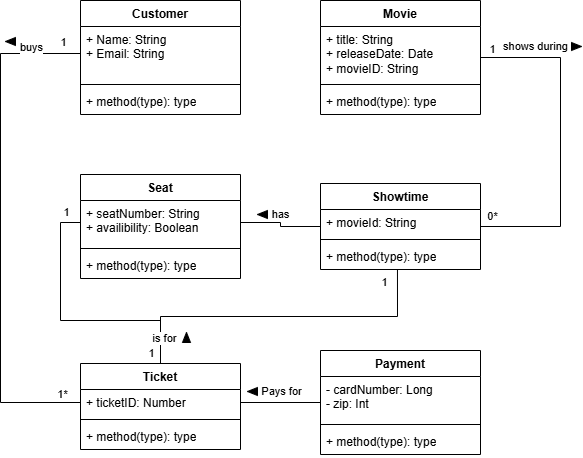

The diagram above was exported from draw.io. Its source (the exported page's mxGraphModel, read from the mxfile embedded in the PNG):
<mxGraphModel dx="691" dy="742" grid="1" gridSize="10" guides="1" tooltips="1" connect="1" arrows="1" fold="1" page="1" pageScale="1" pageWidth="850" pageHeight="1100" math="0" shadow="0">
  <root>
    <mxCell id="0" />
    <mxCell id="1" parent="0" />
    <mxCell id="IQgBog9SKDaTy6Wwidrm-21" parent="1" style="swimlane;fontStyle=1;align=center;verticalAlign=top;childLayout=stackLayout;horizontal=1;startSize=26;horizontalStack=0;resizeParent=1;resizeParentMax=0;resizeLast=0;collapsible=1;marginBottom=0;whiteSpace=wrap;html=1;" value="Customer" vertex="1">
      <mxGeometry height="114" width="160" x="120" as="geometry" />
    </mxCell>
    <mxCell id="IQgBog9SKDaTy6Wwidrm-22" parent="IQgBog9SKDaTy6Wwidrm-21" style="text;strokeColor=none;fillColor=none;align=left;verticalAlign=top;spacingLeft=4;spacingRight=4;overflow=hidden;rotatable=0;points=[[0,0.5],[1,0.5]];portConstraint=eastwest;whiteSpace=wrap;html=1;" value="+ Name: String&lt;div&gt;+ Email: String&lt;/div&gt;" vertex="1">
      <mxGeometry height="54" width="160" y="26" as="geometry" />
    </mxCell>
    <mxCell id="IQgBog9SKDaTy6Wwidrm-23" parent="IQgBog9SKDaTy6Wwidrm-21" style="line;strokeWidth=1;fillColor=none;align=left;verticalAlign=middle;spacingTop=-1;spacingLeft=3;spacingRight=3;rotatable=0;labelPosition=right;points=[];portConstraint=eastwest;strokeColor=inherit;" value="" vertex="1">
      <mxGeometry height="8" width="160" y="80" as="geometry" />
    </mxCell>
    <mxCell id="IQgBog9SKDaTy6Wwidrm-24" parent="IQgBog9SKDaTy6Wwidrm-21" style="text;strokeColor=none;fillColor=none;align=left;verticalAlign=top;spacingLeft=4;spacingRight=4;overflow=hidden;rotatable=0;points=[[0,0.5],[1,0.5]];portConstraint=eastwest;whiteSpace=wrap;html=1;" value="+ method(type): type" vertex="1">
      <mxGeometry height="26" width="160" y="88" as="geometry" />
    </mxCell>
    <mxCell id="pkVs4Kjb9Cidmny4NuYr-14" edge="1" parent="1" source="IQgBog9SKDaTy6Wwidrm-25" style="edgeStyle=orthogonalEdgeStyle;rounded=0;orthogonalLoop=1;jettySize=auto;html=1;exitX=1;exitY=0.5;exitDx=0;exitDy=0;entryX=1;entryY=0.5;entryDx=0;entryDy=0;endArrow=none;endFill=0;" target="IQgBog9SKDaTy6Wwidrm-45">
      <mxGeometry relative="1" as="geometry">
        <Array as="points">
          <mxPoint x="600" y="57" />
          <mxPoint x="600" y="226" />
        </Array>
      </mxGeometry>
    </mxCell>
    <mxCell id="pkVs4Kjb9Cidmny4NuYr-15" connectable="0" parent="pkVs4Kjb9Cidmny4NuYr-14" style="edgeLabel;html=1;align=center;verticalAlign=middle;resizable=0;points=[];" value="shows during" vertex="1">
      <mxGeometry relative="1" x="-0.7629" y="2" as="geometry">
        <mxPoint x="15" y="-10" as="offset" />
      </mxGeometry>
    </mxCell>
    <mxCell id="pkVs4Kjb9Cidmny4NuYr-18" connectable="0" parent="pkVs4Kjb9Cidmny4NuYr-14" style="edgeLabel;html=1;align=center;verticalAlign=middle;resizable=0;points=[];" value="0*" vertex="1">
      <mxGeometry relative="1" x="0.9271" y="-2" as="geometry">
        <mxPoint x="-1" y="-9" as="offset" />
      </mxGeometry>
    </mxCell>
    <mxCell id="pkVs4Kjb9Cidmny4NuYr-19" connectable="0" parent="pkVs4Kjb9Cidmny4NuYr-14" style="edgeLabel;html=1;align=center;verticalAlign=middle;resizable=0;points=[];" value="1" vertex="1">
      <mxGeometry relative="1" x="-0.9271" y="2" as="geometry">
        <mxPoint x="-1" y="-7" as="offset" />
      </mxGeometry>
    </mxCell>
    <mxCell id="IQgBog9SKDaTy6Wwidrm-25" parent="1" style="swimlane;fontStyle=1;align=center;verticalAlign=top;childLayout=stackLayout;horizontal=1;startSize=26;horizontalStack=0;resizeParent=1;resizeParentMax=0;resizeLast=0;collapsible=1;marginBottom=0;whiteSpace=wrap;html=1;" value="Movie" vertex="1">
      <mxGeometry height="114" width="160" x="360" as="geometry" />
    </mxCell>
    <mxCell id="IQgBog9SKDaTy6Wwidrm-26" parent="IQgBog9SKDaTy6Wwidrm-25" style="text;strokeColor=none;fillColor=none;align=left;verticalAlign=top;spacingLeft=4;spacingRight=4;overflow=hidden;rotatable=0;points=[[0,0.5],[1,0.5]];portConstraint=eastwest;whiteSpace=wrap;html=1;" value="+ title: String&lt;div&gt;+ releaseDate: Date&lt;/div&gt;&lt;div&gt;+ movieID: String&lt;/div&gt;" vertex="1">
      <mxGeometry height="54" width="160" y="26" as="geometry" />
    </mxCell>
    <mxCell id="IQgBog9SKDaTy6Wwidrm-27" parent="IQgBog9SKDaTy6Wwidrm-25" style="line;strokeWidth=1;fillColor=none;align=left;verticalAlign=middle;spacingTop=-1;spacingLeft=3;spacingRight=3;rotatable=0;labelPosition=right;points=[];portConstraint=eastwest;strokeColor=inherit;" value="" vertex="1">
      <mxGeometry height="8" width="160" y="80" as="geometry" />
    </mxCell>
    <mxCell id="IQgBog9SKDaTy6Wwidrm-28" parent="IQgBog9SKDaTy6Wwidrm-25" style="text;strokeColor=none;fillColor=none;align=left;verticalAlign=top;spacingLeft=4;spacingRight=4;overflow=hidden;rotatable=0;points=[[0,0.5],[1,0.5]];portConstraint=eastwest;whiteSpace=wrap;html=1;" value="+ method(type): type" vertex="1">
      <mxGeometry height="26" width="160" y="88" as="geometry" />
    </mxCell>
    <mxCell id="pkVs4Kjb9Cidmny4NuYr-33" edge="1" parent="1" source="IQgBog9SKDaTy6Wwidrm-29" style="edgeStyle=orthogonalEdgeStyle;rounded=0;orthogonalLoop=1;jettySize=auto;html=1;exitX=0.5;exitY=0;exitDx=0;exitDy=0;entryX=0;entryY=0.5;entryDx=0;entryDy=0;endArrow=none;endFill=0;" target="IQgBog9SKDaTy6Wwidrm-42">
      <mxGeometry relative="1" as="geometry">
        <Array as="points">
          <mxPoint x="200" y="320" />
          <mxPoint x="100" y="320" />
          <mxPoint x="100" y="222" />
        </Array>
      </mxGeometry>
    </mxCell>
    <mxCell id="pkVs4Kjb9Cidmny4NuYr-37" connectable="0" parent="pkVs4Kjb9Cidmny4NuYr-33" style="edgeLabel;html=1;align=center;verticalAlign=middle;resizable=0;points=[];" value="1" vertex="1">
      <mxGeometry relative="1" x="0.8238" y="3" as="geometry">
        <mxPoint x="8" y="-14" as="offset" />
      </mxGeometry>
    </mxCell>
    <mxCell id="IQgBog9SKDaTy6Wwidrm-29" parent="1" style="swimlane;fontStyle=1;align=center;verticalAlign=top;childLayout=stackLayout;horizontal=1;startSize=26;horizontalStack=0;resizeParent=1;resizeParentMax=0;resizeLast=0;collapsible=1;marginBottom=0;whiteSpace=wrap;html=1;" value="Ticket" vertex="1">
      <mxGeometry height="86" width="160" x="120" y="363" as="geometry" />
    </mxCell>
    <mxCell id="IQgBog9SKDaTy6Wwidrm-30" parent="IQgBog9SKDaTy6Wwidrm-29" style="text;strokeColor=none;fillColor=none;align=left;verticalAlign=top;spacingLeft=4;spacingRight=4;overflow=hidden;rotatable=0;points=[[0,0.5],[1,0.5]];portConstraint=eastwest;whiteSpace=wrap;html=1;" value="+ ticketID: Number" vertex="1">
      <mxGeometry height="26" width="160" y="26" as="geometry" />
    </mxCell>
    <mxCell id="IQgBog9SKDaTy6Wwidrm-31" parent="IQgBog9SKDaTy6Wwidrm-29" style="line;strokeWidth=1;fillColor=none;align=left;verticalAlign=middle;spacingTop=-1;spacingLeft=3;spacingRight=3;rotatable=0;labelPosition=right;points=[];portConstraint=eastwest;strokeColor=inherit;" value="" vertex="1">
      <mxGeometry height="8" width="160" y="52" as="geometry" />
    </mxCell>
    <mxCell id="IQgBog9SKDaTy6Wwidrm-32" parent="IQgBog9SKDaTy6Wwidrm-29" style="text;strokeColor=none;fillColor=none;align=left;verticalAlign=top;spacingLeft=4;spacingRight=4;overflow=hidden;rotatable=0;points=[[0,0.5],[1,0.5]];portConstraint=eastwest;whiteSpace=wrap;html=1;" value="+ method(type): type" vertex="1">
      <mxGeometry height="26" width="160" y="60" as="geometry" />
    </mxCell>
    <mxCell id="pkVs4Kjb9Cidmny4NuYr-24" edge="1" parent="1" source="IQgBog9SKDaTy6Wwidrm-33" style="edgeStyle=orthogonalEdgeStyle;rounded=0;orthogonalLoop=1;jettySize=auto;html=1;entryX=1;entryY=0.5;entryDx=0;entryDy=0;endArrow=none;endFill=0;" target="IQgBog9SKDaTy6Wwidrm-30">
      <mxGeometry relative="1" as="geometry" />
    </mxCell>
    <mxCell id="pkVs4Kjb9Cidmny4NuYr-25" connectable="0" parent="pkVs4Kjb9Cidmny4NuYr-24" style="edgeLabel;html=1;align=center;verticalAlign=middle;resizable=0;points=[];" value="Pays for" vertex="1">
      <mxGeometry relative="1" x="0.125" y="-6" as="geometry">
        <mxPoint x="5" y="-6" as="offset" />
      </mxGeometry>
    </mxCell>
    <mxCell id="IQgBog9SKDaTy6Wwidrm-33" parent="1" style="swimlane;fontStyle=1;align=center;verticalAlign=top;childLayout=stackLayout;horizontal=1;startSize=26;horizontalStack=0;resizeParent=1;resizeParentMax=0;resizeLast=0;collapsible=1;marginBottom=0;whiteSpace=wrap;html=1;" value="Payment" vertex="1">
      <mxGeometry height="104" width="160" x="360" y="350" as="geometry" />
    </mxCell>
    <mxCell id="IQgBog9SKDaTy6Wwidrm-34" parent="IQgBog9SKDaTy6Wwidrm-33" style="text;strokeColor=none;fillColor=none;align=left;verticalAlign=top;spacingLeft=4;spacingRight=4;overflow=hidden;rotatable=0;points=[[0,0.5],[1,0.5]];portConstraint=eastwest;whiteSpace=wrap;html=1;" value="- cardNumber: Long&lt;div&gt;- zip: Int&lt;/div&gt;" vertex="1">
      <mxGeometry height="44" width="160" y="26" as="geometry" />
    </mxCell>
    <mxCell id="IQgBog9SKDaTy6Wwidrm-35" parent="IQgBog9SKDaTy6Wwidrm-33" style="line;strokeWidth=1;fillColor=none;align=left;verticalAlign=middle;spacingTop=-1;spacingLeft=3;spacingRight=3;rotatable=0;labelPosition=right;points=[];portConstraint=eastwest;strokeColor=inherit;" value="" vertex="1">
      <mxGeometry height="8" width="160" y="70" as="geometry" />
    </mxCell>
    <mxCell id="IQgBog9SKDaTy6Wwidrm-36" parent="IQgBog9SKDaTy6Wwidrm-33" style="text;strokeColor=none;fillColor=none;align=left;verticalAlign=top;spacingLeft=4;spacingRight=4;overflow=hidden;rotatable=0;points=[[0,0.5],[1,0.5]];portConstraint=eastwest;whiteSpace=wrap;html=1;" value="+ method(type): type" vertex="1">
      <mxGeometry height="26" width="160" y="78" as="geometry" />
    </mxCell>
    <mxCell id="IQgBog9SKDaTy6Wwidrm-41" parent="1" style="swimlane;fontStyle=1;align=center;verticalAlign=top;childLayout=stackLayout;horizontal=1;startSize=26;horizontalStack=0;resizeParent=1;resizeParentMax=0;resizeLast=0;collapsible=1;marginBottom=0;whiteSpace=wrap;html=1;" value="Seat" vertex="1">
      <mxGeometry height="104" width="160" x="120" y="174" as="geometry" />
    </mxCell>
    <mxCell id="IQgBog9SKDaTy6Wwidrm-42" parent="IQgBog9SKDaTy6Wwidrm-41" style="text;strokeColor=none;fillColor=none;align=left;verticalAlign=top;spacingLeft=4;spacingRight=4;overflow=hidden;rotatable=0;points=[[0,0.5],[1,0.5]];portConstraint=eastwest;whiteSpace=wrap;html=1;" value="+ seatNumber: String&lt;div&gt;+ availibility: Boolean&lt;/div&gt;" vertex="1">
      <mxGeometry height="44" width="160" y="26" as="geometry" />
    </mxCell>
    <mxCell id="IQgBog9SKDaTy6Wwidrm-43" parent="IQgBog9SKDaTy6Wwidrm-41" style="line;strokeWidth=1;fillColor=none;align=left;verticalAlign=middle;spacingTop=-1;spacingLeft=3;spacingRight=3;rotatable=0;labelPosition=right;points=[];portConstraint=eastwest;strokeColor=inherit;" value="" vertex="1">
      <mxGeometry height="8" width="160" y="70" as="geometry" />
    </mxCell>
    <mxCell id="IQgBog9SKDaTy6Wwidrm-44" parent="IQgBog9SKDaTy6Wwidrm-41" style="text;strokeColor=none;fillColor=none;align=left;verticalAlign=top;spacingLeft=4;spacingRight=4;overflow=hidden;rotatable=0;points=[[0,0.5],[1,0.5]];portConstraint=eastwest;whiteSpace=wrap;html=1;" value="+ method(type): type" vertex="1">
      <mxGeometry height="26" width="160" y="78" as="geometry" />
    </mxCell>
    <mxCell id="IQgBog9SKDaTy6Wwidrm-45" parent="1" style="swimlane;fontStyle=1;align=center;verticalAlign=top;childLayout=stackLayout;horizontal=1;startSize=26;horizontalStack=0;resizeParent=1;resizeParentMax=0;resizeLast=0;collapsible=1;marginBottom=0;whiteSpace=wrap;html=1;" value="Showtime" vertex="1">
      <mxGeometry height="86" width="160" x="360" y="183" as="geometry" />
    </mxCell>
    <mxCell id="IQgBog9SKDaTy6Wwidrm-46" parent="IQgBog9SKDaTy6Wwidrm-45" style="text;strokeColor=none;fillColor=none;align=left;verticalAlign=top;spacingLeft=4;spacingRight=4;overflow=hidden;rotatable=0;points=[[0,0.5],[1,0.5]];portConstraint=eastwest;whiteSpace=wrap;html=1;" value="+ movieId: String" vertex="1">
      <mxGeometry height="26" width="160" y="26" as="geometry" />
    </mxCell>
    <mxCell id="IQgBog9SKDaTy6Wwidrm-47" parent="IQgBog9SKDaTy6Wwidrm-45" style="line;strokeWidth=1;fillColor=none;align=left;verticalAlign=middle;spacingTop=-1;spacingLeft=3;spacingRight=3;rotatable=0;labelPosition=right;points=[];portConstraint=eastwest;strokeColor=inherit;" value="" vertex="1">
      <mxGeometry height="8" width="160" y="52" as="geometry" />
    </mxCell>
    <mxCell id="IQgBog9SKDaTy6Wwidrm-48" parent="IQgBog9SKDaTy6Wwidrm-45" style="text;strokeColor=none;fillColor=none;align=left;verticalAlign=top;spacingLeft=4;spacingRight=4;overflow=hidden;rotatable=0;points=[[0,0.5],[1,0.5]];portConstraint=eastwest;whiteSpace=wrap;html=1;" value="+ method(type): type" vertex="1">
      <mxGeometry height="26" width="160" y="60" as="geometry" />
    </mxCell>
    <mxCell id="pkVs4Kjb9Cidmny4NuYr-5" edge="1" parent="1" source="IQgBog9SKDaTy6Wwidrm-45" style="edgeStyle=orthogonalEdgeStyle;rounded=0;orthogonalLoop=1;jettySize=auto;html=1;exitX=0;exitY=0.5;exitDx=0;exitDy=0;entryX=1;entryY=0.5;entryDx=0;entryDy=0;endArrow=none;endFill=0;" target="IQgBog9SKDaTy6Wwidrm-42">
      <mxGeometry relative="1" as="geometry" />
    </mxCell>
    <mxCell id="pkVs4Kjb9Cidmny4NuYr-20" connectable="0" parent="pkVs4Kjb9Cidmny4NuYr-5" style="edgeLabel;html=1;align=center;verticalAlign=middle;resizable=0;points=[];" value="has" vertex="1">
      <mxGeometry relative="1" x="0.0714" y="1" as="geometry">
        <mxPoint y="-10" as="offset" />
      </mxGeometry>
    </mxCell>
    <mxCell id="pkVs4Kjb9Cidmny4NuYr-8" edge="1" parent="1" source="IQgBog9SKDaTy6Wwidrm-22" style="edgeStyle=orthogonalEdgeStyle;rounded=0;orthogonalLoop=1;jettySize=auto;html=1;exitX=0;exitY=0.5;exitDx=0;exitDy=0;entryX=0;entryY=0.5;entryDx=0;entryDy=0;endArrow=none;endFill=0;" target="IQgBog9SKDaTy6Wwidrm-30">
      <mxGeometry relative="1" as="geometry">
        <Array as="points">
          <mxPoint x="40" y="53" />
          <mxPoint x="40" y="402" />
        </Array>
      </mxGeometry>
    </mxCell>
    <mxCell id="pkVs4Kjb9Cidmny4NuYr-10" connectable="0" parent="pkVs4Kjb9Cidmny4NuYr-8" style="edgeLabel;html=1;align=center;verticalAlign=middle;resizable=0;points=[];" value="buys" vertex="1">
      <mxGeometry relative="1" x="-0.2023" y="-5" as="geometry">
        <mxPoint x="35" y="-130" as="offset" />
      </mxGeometry>
    </mxCell>
    <mxCell id="pkVs4Kjb9Cidmny4NuYr-12" connectable="0" parent="pkVs4Kjb9Cidmny4NuYr-8" style="edgeLabel;html=1;align=center;verticalAlign=middle;resizable=0;points=[];" value="1" vertex="1">
      <mxGeometry relative="1" x="-0.9296" y="-2" as="geometry">
        <mxPoint y="-10" as="offset" />
      </mxGeometry>
    </mxCell>
    <mxCell id="pkVs4Kjb9Cidmny4NuYr-13" connectable="0" parent="pkVs4Kjb9Cidmny4NuYr-8" style="edgeLabel;html=1;align=center;verticalAlign=middle;resizable=0;points=[];" value="1*" vertex="1">
      <mxGeometry relative="1" x="0.939" y="7" as="geometry">
        <mxPoint x="-3" y="-2" as="offset" />
      </mxGeometry>
    </mxCell>
    <mxCell id="pkVs4Kjb9Cidmny4NuYr-11" parent="1" style="verticalLabelPosition=bottom;verticalAlign=top;html=1;shape=mxgraph.basic.acute_triangle;dx=0.5;fillColor=#000000;rotation=-90;" value="" vertex="1">
      <mxGeometry height="10" width="8" x="46" y="36" as="geometry" />
    </mxCell>
    <mxCell id="pkVs4Kjb9Cidmny4NuYr-16" parent="1" style="verticalLabelPosition=bottom;verticalAlign=top;html=1;shape=mxgraph.basic.acute_triangle;dx=0.5;fillColor=#000000;rotation=90;" value="" vertex="1">
      <mxGeometry height="10" width="8" x="612" y="41" as="geometry" />
    </mxCell>
    <mxCell id="pkVs4Kjb9Cidmny4NuYr-23" parent="1" style="verticalLabelPosition=bottom;verticalAlign=top;html=1;shape=mxgraph.basic.acute_triangle;dx=0.5;fillColor=#000000;rotation=-90;" value="" vertex="1">
      <mxGeometry height="10" width="8" x="298" y="209" as="geometry" />
    </mxCell>
    <mxCell id="pkVs4Kjb9Cidmny4NuYr-28" parent="1" style="verticalLabelPosition=bottom;verticalAlign=top;html=1;shape=mxgraph.basic.acute_triangle;dx=0.5;fillColor=#000000;rotation=-90;" value="" vertex="1">
      <mxGeometry height="10" width="8" x="288" y="386" as="geometry" />
    </mxCell>
    <mxCell id="pkVs4Kjb9Cidmny4NuYr-31" edge="1" parent="1" source="IQgBog9SKDaTy6Wwidrm-29" style="edgeStyle=orthogonalEdgeStyle;rounded=0;orthogonalLoop=1;jettySize=auto;html=1;exitX=0.5;exitY=0;exitDx=0;exitDy=0;entryX=0.481;entryY=1;entryDx=0;entryDy=0;entryPerimeter=0;endArrow=none;endFill=0;" target="IQgBog9SKDaTy6Wwidrm-48">
      <mxGeometry relative="1" as="geometry" />
    </mxCell>
    <mxCell id="pkVs4Kjb9Cidmny4NuYr-34" connectable="0" parent="pkVs4Kjb9Cidmny4NuYr-31" style="edgeLabel;html=1;align=center;verticalAlign=middle;resizable=0;points=[];" value="is for" vertex="1">
      <mxGeometry relative="1" x="-0.8429" y="-3" as="geometry">
        <mxPoint as="offset" />
      </mxGeometry>
    </mxCell>
    <mxCell id="pkVs4Kjb9Cidmny4NuYr-36" connectable="0" parent="pkVs4Kjb9Cidmny4NuYr-31" style="edgeLabel;html=1;align=center;verticalAlign=middle;resizable=0;points=[];" value="1" vertex="1">
      <mxGeometry relative="1" x="-0.9215" y="3" as="geometry">
        <mxPoint x="-7" y="2" as="offset" />
      </mxGeometry>
    </mxCell>
    <mxCell id="pkVs4Kjb9Cidmny4NuYr-38" connectable="0" parent="pkVs4Kjb9Cidmny4NuYr-31" style="edgeLabel;html=1;align=center;verticalAlign=middle;resizable=0;points=[];" value="1" vertex="1">
      <mxGeometry relative="1" x="0.9094" as="geometry">
        <mxPoint x="-13" y="-3" as="offset" />
      </mxGeometry>
    </mxCell>
    <mxCell id="pkVs4Kjb9Cidmny4NuYr-35" parent="1" style="verticalLabelPosition=bottom;verticalAlign=top;html=1;shape=mxgraph.basic.acute_triangle;dx=0.5;fillColor=#000000;rotation=0;" value="" vertex="1">
      <mxGeometry height="10" width="8" x="222" y="332" as="geometry" />
    </mxCell>
  </root>
</mxGraphModel>